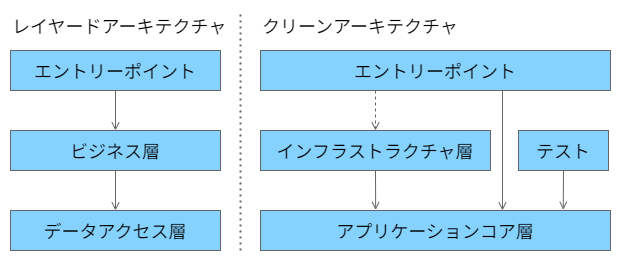

The diagram above was exported from draw.io. Its source (the exported page's mxGraphModel, read from the mxfile embedded in the PNG):
<mxGraphModel dx="528" dy="426" grid="1" gridSize="10" guides="1" tooltips="1" connect="1" arrows="1" fold="1" page="1" pageScale="1" pageWidth="1169" pageHeight="827" math="0" shadow="0">
  <root>
    <mxCell id="0" />
    <mxCell id="1" parent="0" />
    <mxCell id="28" value="" style="rounded=0;whiteSpace=wrap;html=1;fillColor=none;strokeColor=none;" parent="1" vertex="1">
      <mxGeometry x="40" y="40" width="620" height="260" as="geometry" />
    </mxCell>
    <mxCell id="29" value="データアクセス層" style="rounded=0;whiteSpace=wrap;html=1;fillColor=#85D2FF;strokeColor=#666666;fontColor=#000000;fontFamily=Noto Sans JP;fontSource=https%3A%2F%2Ffonts.googleapis.com%2Fcss%3Ffamily%3DNoto%2BSans%2BJP;fontSize=18;" parent="1" vertex="1">
      <mxGeometry x="50" y="250" width="210" height="40" as="geometry" />
    </mxCell>
    <mxCell id="30" style="edgeStyle=none;html=1;exitX=0.5;exitY=1;exitDx=0;exitDy=0;entryX=0.5;entryY=0;entryDx=0;entryDy=0;fontFamily=Noto Sans JP;fontSource=https%3A%2F%2Ffonts.googleapis.com%2Fcss%3Ffamily%3DNoto%2BSans%2BJP;fontSize=18;fontColor=#000000;endArrow=open;endFill=0;strokeColor=#666666;" parent="1" source="31" target="29" edge="1">
      <mxGeometry relative="1" as="geometry" />
    </mxCell>
    <mxCell id="31" value="ビジネス層" style="rounded=0;whiteSpace=wrap;html=1;fillColor=#85D2FF;strokeColor=#666666;fontColor=#000000;fontFamily=Noto Sans JP;fontSource=https%3A%2F%2Ffonts.googleapis.com%2Fcss%3Ffamily%3DNoto%2BSans%2BJP;fontSize=18;" parent="1" vertex="1">
      <mxGeometry x="50" y="170" width="210" height="40" as="geometry" />
    </mxCell>
    <mxCell id="32" style="edgeStyle=none;html=1;exitX=0.5;exitY=1;exitDx=0;exitDy=0;fontFamily=Noto Sans JP;fontSource=https%3A%2F%2Ffonts.googleapis.com%2Fcss%3Ffamily%3DNoto%2BSans%2BJP;fontSize=18;fontColor=#000000;strokeColor=#666666;endArrow=open;endFill=0;" parent="1" source="33" target="31" edge="1">
      <mxGeometry relative="1" as="geometry" />
    </mxCell>
    <mxCell id="33" value="エントリーポイント" style="rounded=0;whiteSpace=wrap;html=1;fillColor=#85D2FF;strokeColor=#666666;fontColor=#000000;fontFamily=Noto Sans JP;fontSource=https%3A%2F%2Ffonts.googleapis.com%2Fcss%3Ffamily%3DNoto%2BSans%2BJP;fontSize=18;" parent="1" vertex="1">
      <mxGeometry x="50" y="90" width="210" height="40" as="geometry" />
    </mxCell>
    <mxCell id="34" value="エントリーポイント" style="rounded=0;whiteSpace=wrap;html=1;fillColor=#85D2FF;strokeColor=#666666;fontColor=#000000;fontFamily=Noto Sans JP;fontSource=https%3A%2F%2Ffonts.googleapis.com%2Fcss%3Ffamily%3DNoto%2BSans%2BJP;fontSize=18;" parent="1" vertex="1">
      <mxGeometry x="300" y="90" width="350" height="40" as="geometry" />
    </mxCell>
    <mxCell id="35" style="edgeStyle=none;html=1;entryX=0.329;entryY=-0.013;entryDx=0;entryDy=0;fontFamily=Noto Sans JP;fontSource=https%3A%2F%2Ffonts.googleapis.com%2Fcss%3Ffamily%3DNoto%2BSans%2BJP;fontSize=18;fontColor=#000000;endArrow=open;endFill=0;strokeColor=#666666;entryPerimeter=0;exitX=0.5;exitY=1;exitDx=0;exitDy=0;" parent="1" source="36" target="37" edge="1">
      <mxGeometry relative="1" as="geometry">
        <mxPoint x="370" y="250" as="targetPoint" />
      </mxGeometry>
    </mxCell>
    <mxCell id="36" value="インフラストラクチャ層" style="rounded=0;whiteSpace=wrap;html=1;fillColor=#85D2FF;strokeColor=#666666;fontColor=#000000;fontFamily=Noto Sans JP;fontSource=https%3A%2F%2Ffonts.googleapis.com%2Fcss%3Ffamily%3DNoto%2BSans%2BJP;fontSize=18;" parent="1" vertex="1">
      <mxGeometry x="300" y="170" width="230" height="40" as="geometry" />
    </mxCell>
    <mxCell id="37" value="アプリケーションコア層" style="rounded=0;whiteSpace=wrap;html=1;fillColor=#85D2FF;strokeColor=#666666;fontColor=#000000;fontFamily=Noto Sans JP;fontSource=https%3A%2F%2Ffonts.googleapis.com%2Fcss%3Ffamily%3DNoto%2BSans%2BJP;fontSize=18;" parent="1" vertex="1">
      <mxGeometry x="300" y="250" width="350" height="40" as="geometry" />
    </mxCell>
    <mxCell id="38" style="edgeStyle=none;html=1;entryX=0.865;entryY=-0.017;entryDx=0;entryDy=0;fontFamily=Noto Sans JP;fontSource=https%3A%2F%2Ffonts.googleapis.com%2Fcss%3Ffamily%3DNoto%2BSans%2BJP;fontSize=18;fontColor=#000000;endArrow=open;endFill=0;strokeColor=#666666;exitX=0.5;exitY=1;exitDx=0;exitDy=0;entryPerimeter=0;" parent="1" source="39" target="37" edge="1">
      <mxGeometry relative="1" as="geometry">
        <mxPoint x="505" y="250" as="targetPoint" />
      </mxGeometry>
    </mxCell>
    <mxCell id="39" value="テスト" style="rounded=0;whiteSpace=wrap;html=1;fillColor=#85D2FF;strokeColor=#666666;fontColor=#000000;fontFamily=Noto Sans JP;fontSource=https%3A%2F%2Ffonts.googleapis.com%2Fcss%3Ffamily%3DNoto%2BSans%2BJP;fontSize=18;" parent="1" vertex="1">
      <mxGeometry x="558" y="170" width="90" height="40" as="geometry" />
    </mxCell>
    <mxCell id="40" style="edgeStyle=none;html=1;entryX=0.5;entryY=0;entryDx=0;entryDy=0;fontFamily=Noto Sans JP;fontSource=https%3A%2F%2Ffonts.googleapis.com%2Fcss%3Ffamily%3DNoto%2BSans%2BJP;fontSize=18;fontColor=#000000;endArrow=open;endFill=0;strokeColor=#666666;" parent="1" edge="1">
      <mxGeometry relative="1" as="geometry">
        <mxPoint x="542" y="130" as="sourcePoint" />
        <mxPoint x="542" y="250" as="targetPoint" />
      </mxGeometry>
    </mxCell>
    <mxCell id="41" style="edgeStyle=none;html=1;entryX=0.5;entryY=0;entryDx=0;entryDy=0;fontFamily=Noto Sans JP;fontSource=https%3A%2F%2Ffonts.googleapis.com%2Fcss%3Ffamily%3DNoto%2BSans%2BJP;fontSize=18;fontColor=#000000;endArrow=open;endFill=0;strokeColor=#666666;dashed=1;" parent="1" target="36" edge="1">
      <mxGeometry relative="1" as="geometry">
        <mxPoint x="415" y="130" as="sourcePoint" />
      </mxGeometry>
    </mxCell>
    <mxCell id="42" value="レイヤードアーキテクチャ" style="text;html=1;align=left;verticalAlign=middle;whiteSpace=wrap;rounded=0;fontFamily=Noto Sans JP;fontSource=https%3A%2F%2Ffonts.googleapis.com%2Fcss%3Ffamily%3DNoto%2BSans%2BJP;fontSize=18;fontColor=#000000;" parent="1" vertex="1">
      <mxGeometry x="50" y="50" width="230" height="30" as="geometry" />
    </mxCell>
    <mxCell id="43" value="" style="endArrow=none;dashed=1;html=1;strokeWidth=2;fontFamily=Noto Sans JP;fontSource=https%3A%2F%2Ffonts.googleapis.com%2Fcss%3Ffamily%3DNoto%2BSans%2BJP;fontSize=18;fontColor=#000000;strokeColor=#666666;dashPattern=1 2;" parent="1" edge="1">
      <mxGeometry width="50" height="50" relative="1" as="geometry">
        <mxPoint x="280" y="290" as="sourcePoint" />
        <mxPoint x="280" y="50" as="targetPoint" />
      </mxGeometry>
    </mxCell>
    <mxCell id="44" value="クリーンアーキテクチャ" style="text;html=1;strokeColor=none;fillColor=none;align=left;verticalAlign=middle;whiteSpace=wrap;rounded=0;fontFamily=Noto Sans JP;fontSource=https%3A%2F%2Ffonts.googleapis.com%2Fcss%3Ffamily%3DNoto%2BSans%2BJP;fontSize=18;fontColor=#000000;" parent="1" vertex="1">
      <mxGeometry x="300" y="50" width="230" height="30" as="geometry" />
    </mxCell>
  </root>
</mxGraphModel>